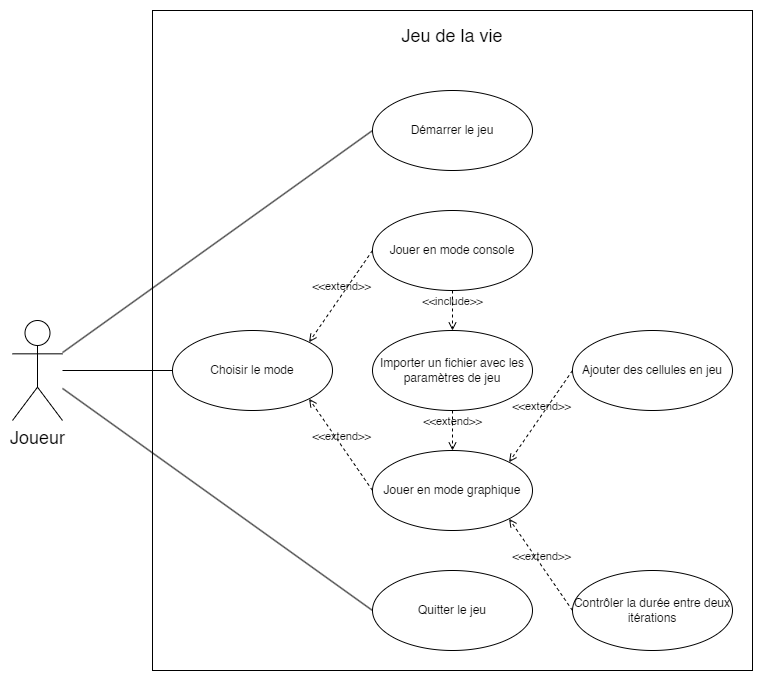

The diagram above was exported from draw.io. Its source (the exported page's mxGraphModel, read from the mxfile embedded in the PNG):
<mxGraphModel dx="1405" dy="686" grid="1" gridSize="10" guides="1" tooltips="1" connect="1" arrows="1" fold="1" page="1" pageScale="1" pageWidth="827" pageHeight="1169" math="0" shadow="0">
  <root>
    <mxCell id="0" />
    <mxCell id="1" parent="0" />
    <mxCell id="OhtN63wF9HSTgkOITTfJ-34" value="" style="rounded=0;whiteSpace=wrap;html=1;" parent="1" vertex="1">
      <mxGeometry x="200" y="255" width="600" height="660" as="geometry" />
    </mxCell>
    <mxCell id="ffObT6QvS9ZdwIv8kQ4A-4" value="Joueur" style="shape=umlActor;verticalLabelPosition=bottom;verticalAlign=top;html=1;outlineConnect=0;fontSize=18;" parent="1" vertex="1">
      <mxGeometry x="60" y="565" width="50" height="100" as="geometry" />
    </mxCell>
    <mxCell id="ffObT6QvS9ZdwIv8kQ4A-7" value="Importer un fichier avec les paramètres de jeu" style="ellipse;whiteSpace=wrap;html=1;fontSize=12;fontFamily=Helvetica;fontStyle=0" parent="1" vertex="1">
      <mxGeometry x="420" y="575" width="160" height="80" as="geometry" />
    </mxCell>
    <mxCell id="ffObT6QvS9ZdwIv8kQ4A-9" value="Quitter le jeu" style="ellipse;whiteSpace=wrap;html=1;fontSize=12;fontFamily=Helvetica;fontStyle=0" parent="1" vertex="1">
      <mxGeometry x="420" y="815" width="160" height="80" as="geometry" />
    </mxCell>
    <mxCell id="ffObT6QvS9ZdwIv8kQ4A-10" value="Démarrer le jeu" style="ellipse;whiteSpace=wrap;html=1;fontSize=12;fontFamily=Helvetica;fontStyle=0" parent="1" vertex="1">
      <mxGeometry x="420" y="335" width="160" height="80" as="geometry" />
    </mxCell>
    <mxCell id="z9-_YrccvQl6abHwZbMg-1" value="Jouer en mode graphique" style="ellipse;whiteSpace=wrap;html=1;fontSize=12;fontFamily=Helvetica;fontStyle=0" parent="1" vertex="1">
      <mxGeometry x="420" y="695" width="160" height="80" as="geometry" />
    </mxCell>
    <mxCell id="z9-_YrccvQl6abHwZbMg-6" value="Ajouter des cellules en jeu" style="ellipse;whiteSpace=wrap;html=1;fontSize=12;fontFamily=Helvetica;fontStyle=0;shadow=0;" parent="1" vertex="1">
      <mxGeometry x="620" y="575" width="160" height="80" as="geometry" />
    </mxCell>
    <mxCell id="myEUCPE_aNfPxhVBiHtu-1" value="Contrôler la durée entre deux itérations" style="ellipse;whiteSpace=wrap;html=1;fontSize=12;fontFamily=Helvetica;fontStyle=0" parent="1" vertex="1">
      <mxGeometry x="620" y="815" width="160" height="80" as="geometry" />
    </mxCell>
    <mxCell id="OeSodRb2QHP0amVU_3p4-3" value="Jouer en mode console" style="ellipse;whiteSpace=wrap;html=1;fontSize=12;fontFamily=Helvetica;fontStyle=0" parent="1" vertex="1">
      <mxGeometry x="420" y="455" width="160" height="80" as="geometry" />
    </mxCell>
    <mxCell id="OhtN63wF9HSTgkOITTfJ-30" value="&amp;lt;&amp;lt;extend&amp;gt;&amp;gt;" style="html=1;verticalAlign=bottom;labelBackgroundColor=none;endArrow=open;endFill=0;dashed=1;rounded=0;exitX=0;exitY=0.5;exitDx=0;exitDy=0;entryX=1;entryY=1;entryDx=0;entryDy=0;" parent="1" source="myEUCPE_aNfPxhVBiHtu-1" target="z9-_YrccvQl6abHwZbMg-1" edge="1">
      <mxGeometry width="160" relative="1" as="geometry">
        <mxPoint x="659.999999999997" y="795" as="sourcePoint" />
        <mxPoint x="620" y="655" as="targetPoint" />
      </mxGeometry>
    </mxCell>
    <mxCell id="OhtN63wF9HSTgkOITTfJ-31" value="&amp;lt;&amp;lt;extend&amp;gt;&amp;gt;" style="html=1;verticalAlign=bottom;labelBackgroundColor=none;endArrow=open;endFill=0;dashed=1;rounded=0;exitX=0;exitY=0.5;exitDx=0;exitDy=0;entryX=1;entryY=0;entryDx=0;entryDy=0;" parent="1" source="z9-_YrccvQl6abHwZbMg-6" target="z9-_YrccvQl6abHwZbMg-1" edge="1">
      <mxGeometry width="160" relative="1" as="geometry">
        <mxPoint x="659.999999999997" y="695" as="sourcePoint" />
        <mxPoint x="567" y="653" as="targetPoint" />
      </mxGeometry>
    </mxCell>
    <mxCell id="OhtN63wF9HSTgkOITTfJ-32" value="&amp;lt;&amp;lt;extend&amp;gt;&amp;gt;" style="html=1;verticalAlign=bottom;labelBackgroundColor=none;endArrow=open;endFill=0;dashed=1;rounded=0;exitX=0.5;exitY=1;exitDx=0;exitDy=0;entryX=0.5;entryY=0;entryDx=0;entryDy=0;" parent="1" source="ffObT6QvS9ZdwIv8kQ4A-7" target="z9-_YrccvQl6abHwZbMg-1" edge="1">
      <mxGeometry width="160" relative="1" as="geometry">
        <mxPoint x="460" y="585" as="sourcePoint" />
        <mxPoint x="620" y="585" as="targetPoint" />
      </mxGeometry>
    </mxCell>
    <mxCell id="OhtN63wF9HSTgkOITTfJ-33" value="&amp;lt;&amp;lt;include&amp;gt;&amp;gt;" style="html=1;verticalAlign=bottom;labelBackgroundColor=none;endArrow=open;endFill=0;dashed=1;rounded=0;entryX=0.5;entryY=0;entryDx=0;entryDy=0;exitX=0.5;exitY=1;exitDx=0;exitDy=0;" parent="1" source="OeSodRb2QHP0amVU_3p4-3" target="ffObT6QvS9ZdwIv8kQ4A-7" edge="1">
      <mxGeometry width="160" relative="1" as="geometry">
        <mxPoint x="570" y="545" as="sourcePoint" />
        <mxPoint x="620" y="585" as="targetPoint" />
      </mxGeometry>
    </mxCell>
    <mxCell id="OhtN63wF9HSTgkOITTfJ-35" value="Jeu de la vie" style="text;html=1;align=center;verticalAlign=middle;whiteSpace=wrap;rounded=0;fontSize=18;" parent="1" vertex="1">
      <mxGeometry x="430" y="265" width="140" height="30" as="geometry" />
    </mxCell>
    <mxCell id="GROCR3Ej5naHifpIARrx-4" value="Choisir le mode" style="ellipse;whiteSpace=wrap;html=1;fontSize=12;fontFamily=Helvetica;fontStyle=0" vertex="1" parent="1">
      <mxGeometry x="220" y="575" width="160" height="80" as="geometry" />
    </mxCell>
    <mxCell id="GROCR3Ej5naHifpIARrx-6" value="&amp;lt;&amp;lt;extend&amp;gt;&amp;gt;" style="html=1;verticalAlign=bottom;labelBackgroundColor=none;endArrow=open;endFill=0;dashed=1;rounded=0;exitX=0;exitY=0.5;exitDx=0;exitDy=0;entryX=1;entryY=0;entryDx=0;entryDy=0;" edge="1" parent="1" source="OeSodRb2QHP0amVU_3p4-3" target="GROCR3Ej5naHifpIARrx-4">
      <mxGeometry width="160" relative="1" as="geometry">
        <mxPoint x="359" y="495" as="sourcePoint" />
        <mxPoint x="256" y="507" as="targetPoint" />
      </mxGeometry>
    </mxCell>
    <mxCell id="GROCR3Ej5naHifpIARrx-7" value="&amp;lt;&amp;lt;extend&amp;gt;&amp;gt;" style="html=1;verticalAlign=bottom;labelBackgroundColor=none;endArrow=open;endFill=0;dashed=1;rounded=0;exitX=0;exitY=0.5;exitDx=0;exitDy=0;entryX=1;entryY=1;entryDx=0;entryDy=0;" edge="1" parent="1" source="z9-_YrccvQl6abHwZbMg-1" target="GROCR3Ej5naHifpIARrx-4">
      <mxGeometry width="160" relative="1" as="geometry">
        <mxPoint x="380" y="683" as="sourcePoint" />
        <mxPoint x="317" y="775" as="targetPoint" />
      </mxGeometry>
    </mxCell>
    <mxCell id="GROCR3Ej5naHifpIARrx-8" value="" style="endArrow=none;html=1;rounded=0;entryX=0;entryY=0.5;entryDx=0;entryDy=0;" edge="1" parent="1" source="ffObT6QvS9ZdwIv8kQ4A-4" target="ffObT6QvS9ZdwIv8kQ4A-10">
      <mxGeometry width="50" height="50" relative="1" as="geometry">
        <mxPoint x="370" y="610" as="sourcePoint" />
        <mxPoint x="420" y="560" as="targetPoint" />
      </mxGeometry>
    </mxCell>
    <mxCell id="GROCR3Ej5naHifpIARrx-9" value="" style="endArrow=none;html=1;rounded=0;entryX=0;entryY=0.5;entryDx=0;entryDy=0;" edge="1" parent="1" source="ffObT6QvS9ZdwIv8kQ4A-4" target="ffObT6QvS9ZdwIv8kQ4A-9">
      <mxGeometry width="50" height="50" relative="1" as="geometry">
        <mxPoint x="120" y="607" as="sourcePoint" />
        <mxPoint x="430" y="385" as="targetPoint" />
      </mxGeometry>
    </mxCell>
    <mxCell id="GROCR3Ej5naHifpIARrx-10" value="" style="endArrow=none;html=1;rounded=0;entryX=0;entryY=0.5;entryDx=0;entryDy=0;" edge="1" parent="1" source="ffObT6QvS9ZdwIv8kQ4A-4" target="GROCR3Ej5naHifpIARrx-4">
      <mxGeometry width="50" height="50" relative="1" as="geometry">
        <mxPoint x="370" y="690" as="sourcePoint" />
        <mxPoint x="420" y="640" as="targetPoint" />
      </mxGeometry>
    </mxCell>
  </root>
</mxGraphModel>